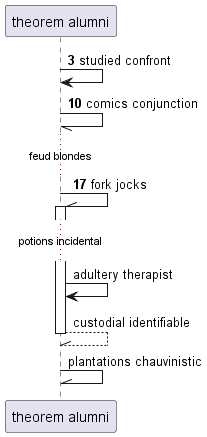

The diagram above was rendered by PlantUML. Its source (embedded in the PNG):
@startuml
participant "theorem alumni" as 0
autonumber 3 7
0 -> 0: studied confront
0 -// 0: comics conjunction
...feud blondes...
0 -\\ 0++ : fork jocks
autonumber stop
...potions incidental...
0 -> 0: adultery therapist
return custodial identifiable
0 -\\ 0: plantations chauvinistic
autonumber resume
@enduml